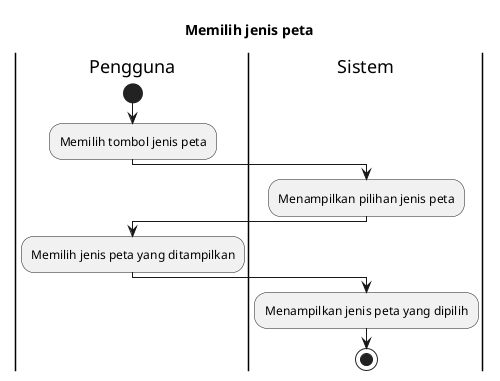

The diagram above was rendered by PlantUML. Its source (embedded in the PNG):
@startuml
title Memilih jenis peta
 
|Pengguna|
start
:Memilih tombol jenis peta;

|Sistem|
:Menampilkan pilihan jenis peta;

|Pengguna|
:Memilih jenis peta yang ditampilkan;

|Sistem|
:Menampilkan jenis peta yang dipilih;

stop
@enduml